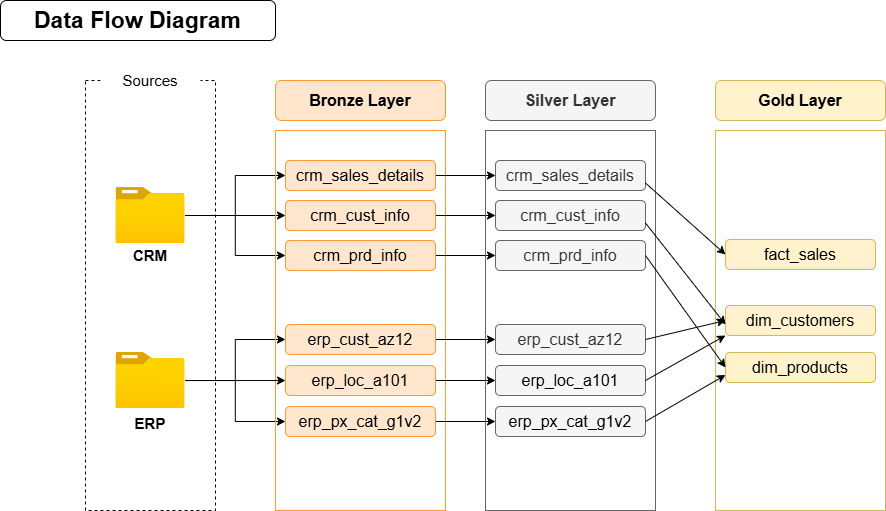

The diagram above was exported from draw.io. Its source (the exported page's mxGraphModel, read from the mxfile embedded in the PNG):
<mxGraphModel dx="1683" dy="667" grid="0" gridSize="10" guides="1" tooltips="1" connect="1" arrows="1" fold="1" page="1" pageScale="1" pageWidth="1100" pageHeight="850" math="0" shadow="0" adaptiveColors="none">
  <root>
    <mxCell id="0" />
    <mxCell id="1" parent="0" />
    <mxCell id="pubA6IXJ5G2u5aYeTejo-1" parent="1" style="rounded=0;whiteSpace=wrap;html=1;dashed=1;fillColor=none;" value="" vertex="1">
      <mxGeometry height="430" width="130" x="100" y="90" as="geometry" />
    </mxCell>
    <mxCell id="pubA6IXJ5G2u5aYeTejo-2" parent="1" style="rounded=1;whiteSpace=wrap;html=1;strokeColor=none;" value="&lt;font style=&quot;font-size: 15px;&quot;&gt;Sources&lt;/font&gt;" vertex="1">
      <mxGeometry height="40" width="100" x="115" y="70" as="geometry" />
    </mxCell>
    <mxCell id="pubA6IXJ5G2u5aYeTejo-3" edge="1" parent="1" source="pubA6IXJ5G2u5aYeTejo-6" style="edgeStyle=orthogonalEdgeStyle;rounded=0;orthogonalLoop=1;jettySize=auto;html=1;entryX=0;entryY=0.5;entryDx=0;entryDy=0;" target="pubA6IXJ5G2u5aYeTejo-15">
      <mxGeometry relative="1" as="geometry" />
    </mxCell>
    <mxCell id="pubA6IXJ5G2u5aYeTejo-4" edge="1" parent="1" source="pubA6IXJ5G2u5aYeTejo-6" style="edgeStyle=orthogonalEdgeStyle;rounded=0;orthogonalLoop=1;jettySize=auto;html=1;" target="pubA6IXJ5G2u5aYeTejo-19">
      <mxGeometry relative="1" as="geometry" />
    </mxCell>
    <mxCell id="pubA6IXJ5G2u5aYeTejo-5" edge="1" parent="1" source="pubA6IXJ5G2u5aYeTejo-6" style="edgeStyle=orthogonalEdgeStyle;rounded=0;orthogonalLoop=1;jettySize=auto;html=1;entryX=0;entryY=0.5;entryDx=0;entryDy=0;" target="pubA6IXJ5G2u5aYeTejo-17">
      <mxGeometry relative="1" as="geometry" />
    </mxCell>
    <mxCell id="pubA6IXJ5G2u5aYeTejo-6" parent="1" style="image;aspect=fixed;html=1;points=[];align=center;fontSize=12;image=img/lib/azure2/general/Folder_Blank.svg;" value="" vertex="1">
      <mxGeometry height="56.00000000000001" width="69" x="130.5" y="197" as="geometry" />
    </mxCell>
    <mxCell id="pubA6IXJ5G2u5aYeTejo-7" parent="1" style="text;html=1;whiteSpace=wrap;strokeColor=none;fillColor=none;align=center;verticalAlign=middle;rounded=0;" value="&lt;b&gt;&lt;font style=&quot;font-size: 15px;&quot;&gt;CRM&lt;/font&gt;&lt;/b&gt;" vertex="1">
      <mxGeometry height="30" width="60" x="135" y="250" as="geometry" />
    </mxCell>
    <mxCell id="pubA6IXJ5G2u5aYeTejo-8" parent="1" style="text;html=1;whiteSpace=wrap;strokeColor=none;fillColor=none;align=center;verticalAlign=middle;rounded=0;" value="&lt;span style=&quot;font-size: 15px;&quot;&gt;&lt;b&gt;ERP&lt;/b&gt;&lt;/span&gt;" vertex="1">
      <mxGeometry height="30" width="60" x="135" y="418" as="geometry" />
    </mxCell>
    <mxCell id="pubA6IXJ5G2u5aYeTejo-9" edge="1" parent="1" source="pubA6IXJ5G2u5aYeTejo-11" style="edgeStyle=orthogonalEdgeStyle;rounded=0;orthogonalLoop=1;jettySize=auto;html=1;entryX=0;entryY=0.5;entryDx=0;entryDy=0;" target="pubA6IXJ5G2u5aYeTejo-21">
      <mxGeometry relative="1" as="geometry" />
    </mxCell>
    <mxCell id="pubA6IXJ5G2u5aYeTejo-10" edge="1" parent="1" source="pubA6IXJ5G2u5aYeTejo-11" style="edgeStyle=orthogonalEdgeStyle;rounded=0;orthogonalLoop=1;jettySize=auto;html=1;" target="pubA6IXJ5G2u5aYeTejo-25">
      <mxGeometry relative="1" as="geometry" />
    </mxCell>
    <mxCell id="pubA6IXJ5G2u5aYeTejo-11" parent="1" style="image;aspect=fixed;html=1;points=[];align=center;fontSize=12;image=img/lib/azure2/general/Folder_Blank.svg;" value="" vertex="1">
      <mxGeometry height="56.00000000000001" width="69" x="130.5" y="362" as="geometry" />
    </mxCell>
    <mxCell id="pubA6IXJ5G2u5aYeTejo-12" parent="1" style="rounded=1;whiteSpace=wrap;html=1;fillColor=#ffe6cc;strokeColor=#FF9933;" value="&lt;b&gt;&lt;font style=&quot;font-size: 16px;&quot;&gt;Bronze Layer&lt;/font&gt;&lt;/b&gt;" vertex="1">
      <mxGeometry height="40" width="170" x="290" y="90" as="geometry" />
    </mxCell>
    <mxCell id="pubA6IXJ5G2u5aYeTejo-13" parent="1" style="rounded=0;whiteSpace=wrap;html=1;fillColor=none;strokeColor=#FF9933;glass=0;" value="" vertex="1">
      <mxGeometry height="380" width="170" x="290" y="140" as="geometry" />
    </mxCell>
    <mxCell id="pubA6IXJ5G2u5aYeTejo-14" edge="1" parent="1" source="pubA6IXJ5G2u5aYeTejo-15" style="edgeStyle=orthogonalEdgeStyle;rounded=0;orthogonalLoop=1;jettySize=auto;html=1;entryX=0;entryY=0.5;entryDx=0;entryDy=0;" target="pubA6IXJ5G2u5aYeTejo-29">
      <mxGeometry relative="1" as="geometry" />
    </mxCell>
    <mxCell id="pubA6IXJ5G2u5aYeTejo-15" parent="1" style="rounded=1;whiteSpace=wrap;html=1;fillColor=#ffe6cc;strokeColor=#FF9933;" value="&lt;span style=&quot;font-size: 16px;&quot;&gt;crm_sales_details&lt;/span&gt;" vertex="1">
      <mxGeometry height="30" width="150" x="300" y="170" as="geometry" />
    </mxCell>
    <mxCell id="pubA6IXJ5G2u5aYeTejo-16" edge="1" parent="1" source="pubA6IXJ5G2u5aYeTejo-17" style="edgeStyle=orthogonalEdgeStyle;rounded=0;orthogonalLoop=1;jettySize=auto;html=1;entryX=0;entryY=0.5;entryDx=0;entryDy=0;" target="pubA6IXJ5G2u5aYeTejo-30">
      <mxGeometry relative="1" as="geometry" />
    </mxCell>
    <mxCell id="pubA6IXJ5G2u5aYeTejo-17" parent="1" style="rounded=1;whiteSpace=wrap;html=1;fillColor=#ffe6cc;strokeColor=#FF9933;" value="&lt;font style=&quot;font-size: 16px;&quot;&gt;crm_cust_info&lt;/font&gt;" vertex="1">
      <mxGeometry height="30" width="150" x="300" y="210" as="geometry" />
    </mxCell>
    <mxCell id="pubA6IXJ5G2u5aYeTejo-18" edge="1" parent="1" source="pubA6IXJ5G2u5aYeTejo-19" style="edgeStyle=orthogonalEdgeStyle;rounded=0;orthogonalLoop=1;jettySize=auto;html=1;entryX=0;entryY=0.5;entryDx=0;entryDy=0;" target="pubA6IXJ5G2u5aYeTejo-31">
      <mxGeometry relative="1" as="geometry" />
    </mxCell>
    <mxCell id="pubA6IXJ5G2u5aYeTejo-19" parent="1" style="rounded=1;whiteSpace=wrap;html=1;fillColor=#ffe6cc;strokeColor=#FF9933;" value="&lt;span style=&quot;font-size: 16px;&quot;&gt;crm_prd_info&lt;/span&gt;" vertex="1">
      <mxGeometry height="30" width="150" x="300" y="250" as="geometry" />
    </mxCell>
    <mxCell id="pubA6IXJ5G2u5aYeTejo-20" edge="1" parent="1" source="pubA6IXJ5G2u5aYeTejo-21" style="edgeStyle=orthogonalEdgeStyle;rounded=0;orthogonalLoop=1;jettySize=auto;html=1;" target="pubA6IXJ5G2u5aYeTejo-32">
      <mxGeometry relative="1" as="geometry" />
    </mxCell>
    <mxCell id="pubA6IXJ5G2u5aYeTejo-21" parent="1" style="rounded=1;whiteSpace=wrap;html=1;fillColor=#ffe6cc;strokeColor=#FF9933;" value="&lt;span style=&quot;font-size: 16px;&quot;&gt;erp_cust_az12&lt;/span&gt;" vertex="1">
      <mxGeometry height="30" width="150" x="300" y="334" as="geometry" />
    </mxCell>
    <mxCell id="pubA6IXJ5G2u5aYeTejo-22" edge="1" parent="1" source="pubA6IXJ5G2u5aYeTejo-23" style="edgeStyle=orthogonalEdgeStyle;rounded=0;orthogonalLoop=1;jettySize=auto;html=1;entryX=0;entryY=0.5;entryDx=0;entryDy=0;" target="pubA6IXJ5G2u5aYeTejo-33">
      <mxGeometry relative="1" as="geometry" />
    </mxCell>
    <mxCell id="pubA6IXJ5G2u5aYeTejo-23" parent="1" style="rounded=1;whiteSpace=wrap;html=1;fillColor=#ffe6cc;strokeColor=#FF9933;" value="&lt;span style=&quot;font-size: 16px;&quot;&gt;erp_loc_a101&lt;/span&gt;" vertex="1">
      <mxGeometry height="30" width="150" x="300" y="375" as="geometry" />
    </mxCell>
    <mxCell id="pubA6IXJ5G2u5aYeTejo-24" edge="1" parent="1" source="pubA6IXJ5G2u5aYeTejo-25" style="edgeStyle=orthogonalEdgeStyle;rounded=0;orthogonalLoop=1;jettySize=auto;html=1;entryX=0;entryY=0.5;entryDx=0;entryDy=0;" target="pubA6IXJ5G2u5aYeTejo-34">
      <mxGeometry relative="1" as="geometry" />
    </mxCell>
    <mxCell id="pubA6IXJ5G2u5aYeTejo-25" parent="1" style="rounded=1;whiteSpace=wrap;html=1;fillColor=#ffe6cc;strokeColor=#FF9933;" value="&lt;span style=&quot;font-size: 16px;&quot;&gt;erp_px_cat_g1v2&lt;/span&gt;" vertex="1">
      <mxGeometry height="30" width="150" x="300" y="416" as="geometry" />
    </mxCell>
    <mxCell id="pubA6IXJ5G2u5aYeTejo-26" edge="1" parent="1" source="pubA6IXJ5G2u5aYeTejo-11" style="edgeStyle=orthogonalEdgeStyle;rounded=0;orthogonalLoop=1;jettySize=auto;html=1;entryX=0.059;entryY=0.658;entryDx=0;entryDy=0;entryPerimeter=0;" target="pubA6IXJ5G2u5aYeTejo-13">
      <mxGeometry relative="1" as="geometry" />
    </mxCell>
    <mxCell id="pubA6IXJ5G2u5aYeTejo-27" parent="1" style="rounded=1;whiteSpace=wrap;html=1;fillColor=#f5f5f5;strokeColor=#666666;fontColor=#333333;" value="&lt;b&gt;&lt;font style=&quot;font-size: 16px;&quot;&gt;Silver Layer&lt;/font&gt;&lt;/b&gt;" vertex="1">
      <mxGeometry height="40" width="170" x="500" y="90" as="geometry" />
    </mxCell>
    <mxCell id="pubA6IXJ5G2u5aYeTejo-28" parent="1" style="rounded=0;whiteSpace=wrap;html=1;fillColor=none;strokeColor=#666666;glass=0;fontColor=#333333;" value="" vertex="1">
      <mxGeometry height="380" width="170" x="500" y="140" as="geometry" />
    </mxCell>
    <mxCell id="pubA6IXJ5G2u5aYeTejo-29" parent="1" style="rounded=1;whiteSpace=wrap;html=1;fillColor=#f5f5f5;strokeColor=#666666;fontColor=#333333;" value="&lt;span style=&quot;font-size: 16px;&quot;&gt;crm_sales_details&lt;/span&gt;" vertex="1">
      <mxGeometry height="30" width="150" x="510" y="170" as="geometry" />
    </mxCell>
    <mxCell id="pubA6IXJ5G2u5aYeTejo-30" parent="1" style="rounded=1;whiteSpace=wrap;html=1;fillColor=#f5f5f5;strokeColor=#666666;fontColor=#333333;" value="&lt;span style=&quot;font-size: 16px;&quot;&gt;crm_cust_info&lt;/span&gt;" vertex="1">
      <mxGeometry height="30" width="150" x="510" y="210" as="geometry" />
    </mxCell>
    <mxCell id="pubA6IXJ5G2u5aYeTejo-31" parent="1" style="rounded=1;whiteSpace=wrap;html=1;fillColor=#f5f5f5;strokeColor=#666666;fontColor=#333333;" value="&lt;span style=&quot;font-size: 16px;&quot;&gt;crm_prd_info&lt;/span&gt;" vertex="1">
      <mxGeometry height="30" width="150" x="510" y="250" as="geometry" />
    </mxCell>
    <mxCell id="pubA6IXJ5G2u5aYeTejo-32" parent="1" style="rounded=1;whiteSpace=wrap;html=1;fillColor=#f5f5f5;strokeColor=#666666;fontColor=#333333;" value="&lt;font style=&quot;font-size: 16px;&quot;&gt;erp_cust_az12&lt;/font&gt;" vertex="1">
      <mxGeometry height="30" width="150" x="510" y="334" as="geometry" />
    </mxCell>
    <mxCell id="pubA6IXJ5G2u5aYeTejo-33" parent="1" style="rounded=1;whiteSpace=wrap;html=1;fillColor=#f5f5f5;strokeColor=#666666;fontColor=#333333;" value="&lt;span style=&quot;color: rgb(0, 0, 0); font-size: 16px;&quot;&gt;erp_loc_a101&lt;/span&gt;" vertex="1">
      <mxGeometry height="30" width="150" x="510" y="375" as="geometry" />
    </mxCell>
    <mxCell id="pubA6IXJ5G2u5aYeTejo-34" parent="1" style="rounded=1;whiteSpace=wrap;html=1;fillColor=#f5f5f5;strokeColor=#666666;fontColor=#333333;" value="&lt;span style=&quot;color: rgb(0, 0, 0); font-size: 16px;&quot;&gt;erp_px_cat_g1v2&lt;/span&gt;" vertex="1">
      <mxGeometry height="30" width="150" x="510" y="416" as="geometry" />
    </mxCell>
    <mxCell id="pubA6IXJ5G2u5aYeTejo-35" parent="1" style="rounded=1;whiteSpace=wrap;html=1;fillColor=#fff2cc;strokeColor=#d6b656;" value="&lt;span style=&quot;font-size: 16px;&quot;&gt;&lt;b&gt;Gold Layer&lt;/b&gt;&lt;/span&gt;" vertex="1">
      <mxGeometry height="40" width="170" x="730" y="90" as="geometry" />
    </mxCell>
    <mxCell id="pubA6IXJ5G2u5aYeTejo-36" parent="1" style="rounded=0;whiteSpace=wrap;html=1;fillColor=none;strokeColor=#d6b656;" value="" vertex="1">
      <mxGeometry height="380" width="170" x="730" y="140" as="geometry" />
    </mxCell>
    <mxCell id="pubA6IXJ5G2u5aYeTejo-37" parent="1" style="rounded=1;whiteSpace=wrap;html=1;fillColor=#fff2cc;strokeColor=#d6b656;" value="&lt;span style=&quot;font-size: 16px;&quot;&gt;fact_sales&lt;/span&gt;" vertex="1">
      <mxGeometry height="30" width="150" x="740" y="249" as="geometry" />
    </mxCell>
    <mxCell id="pubA6IXJ5G2u5aYeTejo-38" parent="1" style="rounded=1;whiteSpace=wrap;html=1;fillColor=#fff2cc;strokeColor=#d6b656;" value="&lt;span style=&quot;font-size: 16px;&quot;&gt;dim_customers&lt;/span&gt;" vertex="1">
      <mxGeometry height="30" width="150" x="740" y="315" as="geometry" />
    </mxCell>
    <mxCell id="pubA6IXJ5G2u5aYeTejo-39" parent="1" style="rounded=1;whiteSpace=wrap;html=1;fillColor=#fff2cc;strokeColor=#d6b656;" value="&lt;span style=&quot;font-size: 16px;&quot;&gt;dim_products&lt;/span&gt;" vertex="1">
      <mxGeometry height="30" width="150" x="740" y="362" as="geometry" />
    </mxCell>
    <mxCell id="pubA6IXJ5G2u5aYeTejo-40" edge="1" parent="1" source="pubA6IXJ5G2u5aYeTejo-30" style="endArrow=classic;html=1;rounded=0;exitX=1;exitY=0.75;exitDx=0;exitDy=0;" value="">
      <mxGeometry height="50" relative="1" width="50" as="geometry">
        <mxPoint x="670" y="296.5" as="sourcePoint" />
        <mxPoint x="740" y="334" as="targetPoint" />
      </mxGeometry>
    </mxCell>
    <mxCell id="pubA6IXJ5G2u5aYeTejo-41" edge="1" parent="1" source="pubA6IXJ5G2u5aYeTejo-32" style="endArrow=classic;html=1;rounded=0;exitX=1;exitY=0.5;exitDx=0;exitDy=0;" value="">
      <mxGeometry height="50" relative="1" width="50" as="geometry">
        <mxPoint x="700" y="290" as="sourcePoint" />
        <mxPoint x="740" y="330" as="targetPoint" />
      </mxGeometry>
    </mxCell>
    <mxCell id="pubA6IXJ5G2u5aYeTejo-42" edge="1" parent="1" source="pubA6IXJ5G2u5aYeTejo-33" style="endArrow=classic;html=1;rounded=0;exitX=1;exitY=0.5;exitDx=0;exitDy=0;entryX=0;entryY=1;entryDx=0;entryDy=0;" target="pubA6IXJ5G2u5aYeTejo-38" value="">
      <mxGeometry height="50" relative="1" width="50" as="geometry">
        <mxPoint x="680" y="330" as="sourcePoint" />
        <mxPoint x="760" y="431" as="targetPoint" />
      </mxGeometry>
    </mxCell>
    <mxCell id="pubA6IXJ5G2u5aYeTejo-43" edge="1" parent="1" source="pubA6IXJ5G2u5aYeTejo-29" style="endArrow=classic;html=1;rounded=0;exitX=1;exitY=0.75;exitDx=0;exitDy=0;entryX=0;entryY=0.5;entryDx=0;entryDy=0;" target="pubA6IXJ5G2u5aYeTejo-37" value="">
      <mxGeometry height="50" relative="1" width="50" as="geometry">
        <mxPoint x="700" y="360" as="sourcePoint" />
        <mxPoint x="780" y="461" as="targetPoint" />
      </mxGeometry>
    </mxCell>
    <mxCell id="pubA6IXJ5G2u5aYeTejo-44" edge="1" parent="1" source="pubA6IXJ5G2u5aYeTejo-31" style="endArrow=classic;html=1;rounded=0;exitX=1;exitY=0.5;exitDx=0;exitDy=0;entryX=0;entryY=0.5;entryDx=0;entryDy=0;" target="pubA6IXJ5G2u5aYeTejo-39" value="">
      <mxGeometry height="50" relative="1" width="50" as="geometry">
        <mxPoint x="690" y="220" as="sourcePoint" />
        <mxPoint x="770" y="321" as="targetPoint" />
      </mxGeometry>
    </mxCell>
    <mxCell id="pubA6IXJ5G2u5aYeTejo-45" edge="1" parent="1" source="pubA6IXJ5G2u5aYeTejo-34" style="endArrow=classic;html=1;rounded=0;exitX=1;exitY=0.5;exitDx=0;exitDy=0;entryX=0;entryY=0.75;entryDx=0;entryDy=0;" target="pubA6IXJ5G2u5aYeTejo-39" value="">
      <mxGeometry height="50" relative="1" width="50" as="geometry">
        <mxPoint x="670" y="300" as="sourcePoint" />
        <mxPoint x="750" y="401" as="targetPoint" />
      </mxGeometry>
    </mxCell>
    <mxCell id="pubA6IXJ5G2u5aYeTejo-46" parent="1" style="rounded=1;whiteSpace=wrap;html=1;fillColor=none;align=center;" value="&lt;b&gt;&lt;font style=&quot;font-size: 23px;&quot;&gt;Data Flow Diagram&lt;/font&gt;&lt;/b&gt;" vertex="1">
      <mxGeometry height="40" width="275" x="15" y="10" as="geometry" />
    </mxCell>
  </root>
</mxGraphModel>